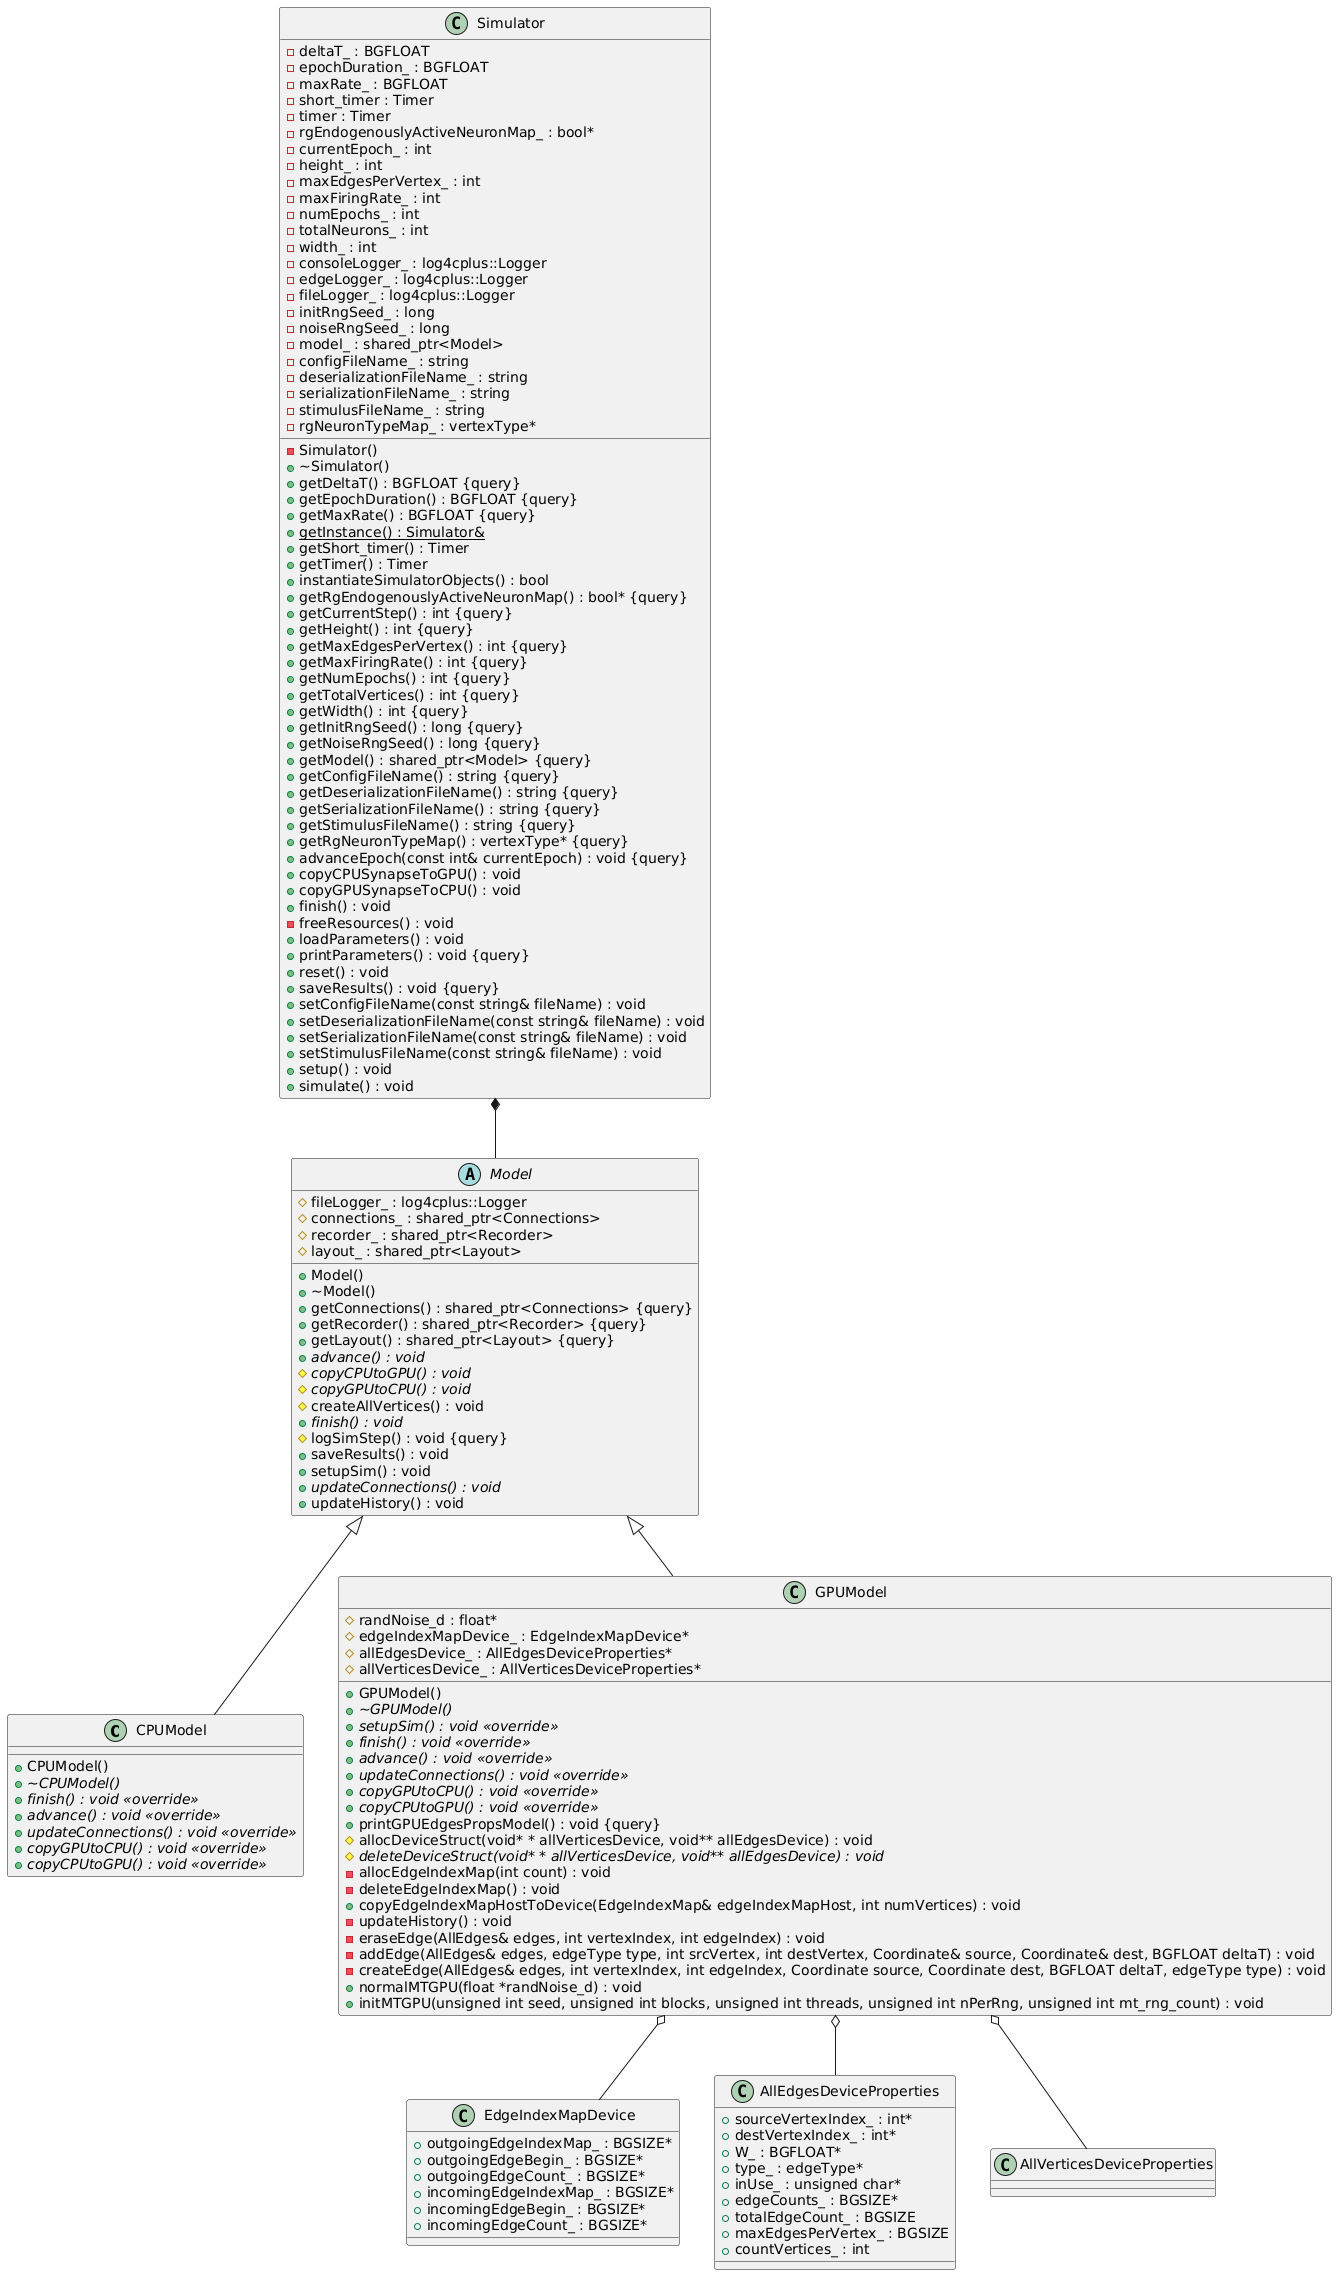

The diagram above was rendered by PlantUML. Its source (embedded in the PNG):
@startuml
/' Objects '/

class CPUModel {
	+CPUModel()
	+{abstract} ~CPUModel()
	+{abstract} finish() : void <<override>>
	+{abstract} advance() : void <<override>>
	+{abstract} updateConnections() : void <<override>>
	+{abstract} copyGPUtoCPU() : void <<override>>
	+{abstract} copyCPUtoGPU() : void <<override>>
}


class GPUModel {
	+GPUModel()
	+{abstract} ~GPUModel()
	+{abstract} setupSim() : void <<override>>
	+{abstract} finish() : void <<override>>
	+{abstract} advance() : void <<override>>
	+{abstract} updateConnections() : void <<override>>
	+{abstract} copyGPUtoCPU() : void <<override>>
	+{abstract} copyCPUtoGPU() : void <<override>>
	+printGPUEdgesPropsModel() : void {query}
	#allocDeviceStruct(void* * allVerticesDevice, void** allEdgesDevice) : void
	#{abstract} deleteDeviceStruct(void* * allVerticesDevice, void** allEdgesDevice) : void
	#randNoise_d : float*
	#edgeIndexMapDevice_ : EdgeIndexMapDevice*
	#allEdgesDevice_ : AllEdgesDeviceProperties*
	#allVerticesDevice_ : AllVerticesDeviceProperties*
	-allocEdgeIndexMap(int count) : void
	-deleteEdgeIndexMap() : void
	+copyEdgeIndexMapHostToDevice(EdgeIndexMap& edgeIndexMapHost, int numVertices) : void
	-updateHistory() : void
	-eraseEdge(AllEdges& edges, int vertexIndex, int edgeIndex) : void
	-addEdge(AllEdges& edges, edgeType type, int srcVertex, int destVertex, Coordinate& source, Coordinate& dest, BGFLOAT deltaT) : void
	-createEdge(AllEdges& edges, int vertexIndex, int edgeIndex, Coordinate source, Coordinate dest, BGFLOAT deltaT, edgeType type) : void
	+normalMTGPU(float *randNoise_d) : void
	+initMTGPU(unsigned int seed, unsigned int blocks, unsigned int threads, unsigned int nPerRng, unsigned int mt_rng_count) : void
}


abstract class Model {
	+Model()
	+~Model()
	#fileLogger_ : log4cplus::Logger
	#connections_ : shared_ptr<Connections>
	+getConnections() : shared_ptr<Connections> {query}
	+getRecorder() : shared_ptr<Recorder> {query}
	#recorder_ : shared_ptr<Recorder>
	+getLayout() : shared_ptr<Layout> {query}
	#layout_ : shared_ptr<Layout>
	+{abstract} advance() : void
	#{abstract} copyCPUtoGPU() : void
	#{abstract} copyGPUtoCPU() : void
	#createAllVertices() : void
	+{abstract} finish() : void
	#logSimStep() : void {query}
	+saveResults() : void
	+setupSim() : void
	+{abstract} updateConnections() : void
	+updateHistory() : void
}


class Simulator {
	-Simulator()
	+~Simulator()
	-deltaT_ : BGFLOAT
	-epochDuration_ : BGFLOAT
	+getDeltaT() : BGFLOAT {query}
	+getEpochDuration() : BGFLOAT {query}
	+getMaxRate() : BGFLOAT {query}
	-maxRate_ : BGFLOAT
	+{static} getInstance() : Simulator&
	+getShort_timer() : Timer
	+getTimer() : Timer
	-short_timer : Timer
	-timer : Timer
	+instantiateSimulatorObjects() : bool
	+getRgEndogenouslyActiveNeuronMap() : bool* {query}
	-rgEndogenouslyActiveNeuronMap_ : bool*
	-currentEpoch_ : int
	+getCurrentStep() : int {query}
	+getHeight() : int {query}
	+getMaxEdgesPerVertex() : int {query}
	+getMaxFiringRate() : int {query}
	+getNumEpochs() : int {query}
	+getTotalVertices() : int {query}
	+getWidth() : int {query}
	-height_ : int
	-maxEdgesPerVertex_ : int
	-maxFiringRate_ : int
	-numEpochs_ : int
	-totalNeurons_ : int
	-width_ : int
	-consoleLogger_ : log4cplus::Logger
	-edgeLogger_ : log4cplus::Logger
	-fileLogger_ : log4cplus::Logger
	+getInitRngSeed() : long {query}
	+getNoiseRngSeed() : long {query}
	-initRngSeed_ : long
	-noiseRngSeed_ : long
	+getModel() : shared_ptr<Model> {query}
	-model_ : shared_ptr<Model>
	-configFileName_ : string
	-deserializationFileName_ : string
	+getConfigFileName() : string {query}
	+getDeserializationFileName() : string {query}
	+getSerializationFileName() : string {query}
	+getStimulusFileName() : string {query}
	-serializationFileName_ : string
	-stimulusFileName_ : string
	+getRgNeuronTypeMap() : vertexType* {query}
	-rgNeuronTypeMap_ : vertexType*
	+advanceEpoch(const int& currentEpoch) : void {query}
	+copyCPUSynapseToGPU() : void
	+copyGPUSynapseToCPU() : void
	+finish() : void
	-freeResources() : void
	+loadParameters() : void
	+printParameters() : void {query}
	+reset() : void
	+saveResults() : void {query}
	+setConfigFileName(const string& fileName) : void
	+setDeserializationFileName(const string& fileName) : void
	+setSerializationFileName(const string& fileName) : void
	+setStimulusFileName(const string& fileName) : void
	+setup() : void
	+simulate() : void
}


class EdgeIndexMapDevice {
  +outgoingEdgeIndexMap_ : BGSIZE*
  +outgoingEdgeBegin_ : BGSIZE*
  +outgoingEdgeCount_ : BGSIZE*
  +incomingEdgeIndexMap_ : BGSIZE*
  +incomingEdgeBegin_ : BGSIZE*
  +incomingEdgeCount_ : BGSIZE*
}


class AllEdgesDeviceProperties {
  +sourceVertexIndex_ : int*
  +destVertexIndex_ : int*
  +W_ : BGFLOAT*
  +type_ : edgeType*
  +inUse_ : unsigned char*
  +edgeCounts_ : BGSIZE*
  +totalEdgeCount_ : BGSIZE
  +maxEdgesPerVertex_ : BGSIZE
  +countVertices_ : int
}


class AllVerticesDeviceProperties {

}





/' Inheritance relationships '/

.Model <|-- .CPUModel


.Model <|-- .GPUModel





/' Aggregation relationships '/

.GPUModel o-- .EdgeIndexMapDevice
.GPUModel o-- .AllEdgesDeviceProperties
.GPUModel o-- .AllVerticesDeviceProperties

.Simulator *-- .Model
@enduml